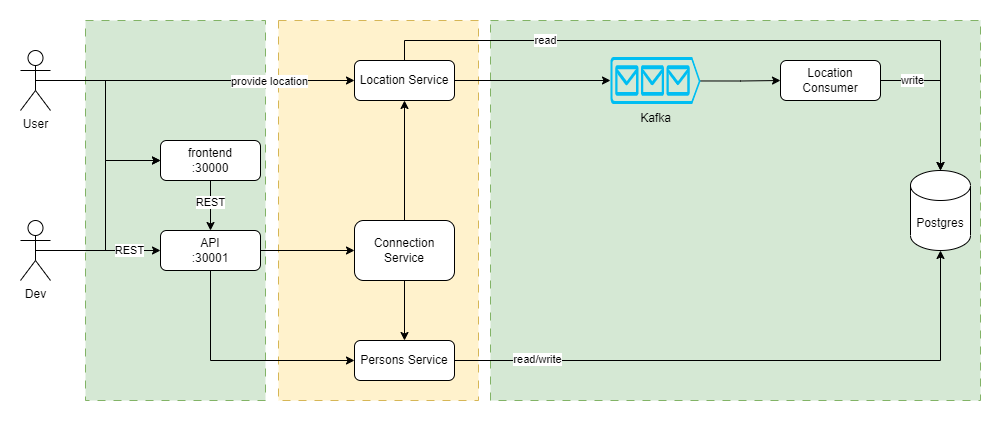

The diagram above was exported from draw.io. Its source (the exported page's mxGraphModel, read from the mxfile embedded in the PNG):
<mxGraphModel dx="1434" dy="800" grid="1" gridSize="10" guides="1" tooltips="1" connect="1" arrows="1" fold="1" page="1" pageScale="1" pageWidth="827" pageHeight="1169" background="#ffffff" math="0" shadow="0">
  <root>
    <mxCell id="0" />
    <mxCell id="1" parent="0" />
    <mxCell id="kFQ5lMziOrp7zh_e6-Vy-46" value="" style="rounded=0;whiteSpace=wrap;html=1;dashed=1;dashPattern=8 8;fillColor=#d5e8d4;strokeColor=#82b366;" vertex="1" parent="1">
      <mxGeometry x="550" y="160" width="490" height="380" as="geometry" />
    </mxCell>
    <mxCell id="kFQ5lMziOrp7zh_e6-Vy-45" value="" style="rounded=0;whiteSpace=wrap;html=1;dashed=1;dashPattern=8 8;fillColor=#d5e8d4;strokeColor=#82b366;" vertex="1" parent="1">
      <mxGeometry x="145" y="160" width="180" height="380" as="geometry" />
    </mxCell>
    <mxCell id="kFQ5lMziOrp7zh_e6-Vy-44" value="" style="rounded=0;whiteSpace=wrap;html=1;dashed=1;dashPattern=8 8;fillColor=#fff2cc;strokeColor=#d6b656;" vertex="1" parent="1">
      <mxGeometry x="338" y="160" width="200" height="380" as="geometry" />
    </mxCell>
    <mxCell id="kFQ5lMziOrp7zh_e6-Vy-27" style="edgeStyle=orthogonalEdgeStyle;rounded=0;orthogonalLoop=1;jettySize=auto;html=1;exitX=0.5;exitY=1;exitDx=0;exitDy=0;entryX=0;entryY=0.5;entryDx=0;entryDy=0;" edge="1" parent="1" source="kFQ5lMziOrp7zh_e6-Vy-2" target="kFQ5lMziOrp7zh_e6-Vy-9">
      <mxGeometry relative="1" as="geometry" />
    </mxCell>
    <mxCell id="kFQ5lMziOrp7zh_e6-Vy-28" style="edgeStyle=orthogonalEdgeStyle;rounded=0;orthogonalLoop=1;jettySize=auto;html=1;exitX=1;exitY=0.5;exitDx=0;exitDy=0;entryX=0;entryY=0.5;entryDx=0;entryDy=0;" edge="1" parent="1" source="kFQ5lMziOrp7zh_e6-Vy-2" target="kFQ5lMziOrp7zh_e6-Vy-7">
      <mxGeometry relative="1" as="geometry" />
    </mxCell>
    <mxCell id="kFQ5lMziOrp7zh_e6-Vy-2" value="API&lt;br&gt;:30001" style="rounded=1;whiteSpace=wrap;html=1;" vertex="1" parent="1">
      <mxGeometry x="220" y="370" width="100" height="40" as="geometry" />
    </mxCell>
    <mxCell id="kFQ5lMziOrp7zh_e6-Vy-23" style="edgeStyle=orthogonalEdgeStyle;rounded=0;orthogonalLoop=1;jettySize=auto;html=1;exitX=0.5;exitY=1;exitDx=0;exitDy=0;entryX=0.5;entryY=0;entryDx=0;entryDy=0;" edge="1" parent="1" source="kFQ5lMziOrp7zh_e6-Vy-4" target="kFQ5lMziOrp7zh_e6-Vy-2">
      <mxGeometry relative="1" as="geometry" />
    </mxCell>
    <mxCell id="kFQ5lMziOrp7zh_e6-Vy-4" value="frontend&lt;br&gt;:30000" style="rounded=1;whiteSpace=wrap;html=1;" vertex="1" parent="1">
      <mxGeometry x="220" y="280" width="100" height="40" as="geometry" />
    </mxCell>
    <mxCell id="kFQ5lMziOrp7zh_e6-Vy-21" style="edgeStyle=orthogonalEdgeStyle;rounded=0;orthogonalLoop=1;jettySize=auto;html=1;exitX=0.5;exitY=0;exitDx=0;exitDy=0;entryX=0.5;entryY=1;entryDx=0;entryDy=0;" edge="1" parent="1" source="kFQ5lMziOrp7zh_e6-Vy-7" target="kFQ5lMziOrp7zh_e6-Vy-10">
      <mxGeometry relative="1" as="geometry" />
    </mxCell>
    <mxCell id="kFQ5lMziOrp7zh_e6-Vy-30" style="edgeStyle=orthogonalEdgeStyle;rounded=0;orthogonalLoop=1;jettySize=auto;html=1;exitX=0.5;exitY=1;exitDx=0;exitDy=0;entryX=0.5;entryY=0;entryDx=0;entryDy=0;" edge="1" parent="1" source="kFQ5lMziOrp7zh_e6-Vy-7" target="kFQ5lMziOrp7zh_e6-Vy-9">
      <mxGeometry relative="1" as="geometry" />
    </mxCell>
    <mxCell id="kFQ5lMziOrp7zh_e6-Vy-7" value="Connection Service" style="rounded=1;whiteSpace=wrap;html=1;" vertex="1" parent="1">
      <mxGeometry x="414" y="360" width="100" height="60" as="geometry" />
    </mxCell>
    <mxCell id="kFQ5lMziOrp7zh_e6-Vy-15" style="edgeStyle=orthogonalEdgeStyle;rounded=0;orthogonalLoop=1;jettySize=auto;html=1;exitX=1;exitY=0.5;exitDx=0;exitDy=0;" edge="1" parent="1" source="kFQ5lMziOrp7zh_e6-Vy-8" target="kFQ5lMziOrp7zh_e6-Vy-11">
      <mxGeometry relative="1" as="geometry" />
    </mxCell>
    <mxCell id="kFQ5lMziOrp7zh_e6-Vy-35" value="write" style="edgeLabel;html=1;align=center;verticalAlign=middle;resizable=0;points=[];" vertex="1" connectable="0" parent="kFQ5lMziOrp7zh_e6-Vy-15">
      <mxGeometry x="-0.2031" relative="1" as="geometry">
        <mxPoint x="-29" y="-1" as="offset" />
      </mxGeometry>
    </mxCell>
    <mxCell id="kFQ5lMziOrp7zh_e6-Vy-8" value="Location Consumer" style="rounded=1;whiteSpace=wrap;html=1;" vertex="1" parent="1">
      <mxGeometry x="840" y="200" width="100" height="40" as="geometry" />
    </mxCell>
    <mxCell id="kFQ5lMziOrp7zh_e6-Vy-29" style="edgeStyle=orthogonalEdgeStyle;rounded=0;orthogonalLoop=1;jettySize=auto;html=1;exitX=1;exitY=0.5;exitDx=0;exitDy=0;entryX=0.5;entryY=1;entryDx=0;entryDy=0;entryPerimeter=0;" edge="1" parent="1" source="kFQ5lMziOrp7zh_e6-Vy-9" target="kFQ5lMziOrp7zh_e6-Vy-11">
      <mxGeometry relative="1" as="geometry" />
    </mxCell>
    <mxCell id="kFQ5lMziOrp7zh_e6-Vy-36" value="read/write" style="edgeLabel;html=1;align=center;verticalAlign=middle;resizable=0;points=[];" vertex="1" connectable="0" parent="kFQ5lMziOrp7zh_e6-Vy-29">
      <mxGeometry x="-0.3398" y="-1" relative="1" as="geometry">
        <mxPoint x="-115" y="-3" as="offset" />
      </mxGeometry>
    </mxCell>
    <mxCell id="kFQ5lMziOrp7zh_e6-Vy-9" value="Persons Service" style="rounded=1;whiteSpace=wrap;html=1;" vertex="1" parent="1">
      <mxGeometry x="414" y="480" width="100" height="40" as="geometry" />
    </mxCell>
    <mxCell id="kFQ5lMziOrp7zh_e6-Vy-17" style="edgeStyle=orthogonalEdgeStyle;rounded=0;orthogonalLoop=1;jettySize=auto;html=1;exitX=1;exitY=0.5;exitDx=0;exitDy=0;entryX=0;entryY=0.5;entryDx=0;entryDy=0;entryPerimeter=0;" edge="1" parent="1" source="kFQ5lMziOrp7zh_e6-Vy-10" target="kFQ5lMziOrp7zh_e6-Vy-12">
      <mxGeometry relative="1" as="geometry" />
    </mxCell>
    <mxCell id="kFQ5lMziOrp7zh_e6-Vy-33" style="edgeStyle=orthogonalEdgeStyle;rounded=0;orthogonalLoop=1;jettySize=auto;html=1;exitX=0.5;exitY=0;exitDx=0;exitDy=0;" edge="1" parent="1" source="kFQ5lMziOrp7zh_e6-Vy-10" target="kFQ5lMziOrp7zh_e6-Vy-11">
      <mxGeometry relative="1" as="geometry" />
    </mxCell>
    <mxCell id="kFQ5lMziOrp7zh_e6-Vy-34" value="read" style="edgeLabel;html=1;align=center;verticalAlign=middle;resizable=0;points=[];" vertex="1" connectable="0" parent="kFQ5lMziOrp7zh_e6-Vy-33">
      <mxGeometry x="-0.5783" y="-1" relative="1" as="geometry">
        <mxPoint x="15" y="-2" as="offset" />
      </mxGeometry>
    </mxCell>
    <mxCell id="kFQ5lMziOrp7zh_e6-Vy-10" value="Location Service" style="rounded=1;whiteSpace=wrap;html=1;" vertex="1" parent="1">
      <mxGeometry x="414" y="200" width="100" height="40" as="geometry" />
    </mxCell>
    <mxCell id="kFQ5lMziOrp7zh_e6-Vy-16" style="edgeStyle=orthogonalEdgeStyle;rounded=0;orthogonalLoop=1;jettySize=auto;html=1;exitX=0.5;exitY=1;exitDx=0;exitDy=0;exitPerimeter=0;" edge="1" parent="1" source="kFQ5lMziOrp7zh_e6-Vy-11">
      <mxGeometry relative="1" as="geometry">
        <mxPoint x="1000" y="368" as="targetPoint" />
      </mxGeometry>
    </mxCell>
    <mxCell id="kFQ5lMziOrp7zh_e6-Vy-11" value="Postgres" style="shape=cylinder3;whiteSpace=wrap;html=1;boundedLbl=1;backgroundOutline=1;size=15;" vertex="1" parent="1">
      <mxGeometry x="970" y="310" width="60" height="80" as="geometry" />
    </mxCell>
    <mxCell id="kFQ5lMziOrp7zh_e6-Vy-14" style="edgeStyle=orthogonalEdgeStyle;rounded=0;orthogonalLoop=1;jettySize=auto;html=1;exitX=1;exitY=0.51;exitDx=0;exitDy=0;exitPerimeter=0;entryX=0;entryY=0.5;entryDx=0;entryDy=0;" edge="1" parent="1" source="kFQ5lMziOrp7zh_e6-Vy-12" target="kFQ5lMziOrp7zh_e6-Vy-8">
      <mxGeometry relative="1" as="geometry" />
    </mxCell>
    <mxCell id="kFQ5lMziOrp7zh_e6-Vy-12" value="Kafka" style="verticalLabelPosition=bottom;html=1;verticalAlign=top;align=center;strokeColor=none;fillColor=#00BEF2;shape=mxgraph.azure.queue_generic;pointerEvents=1;" vertex="1" parent="1">
      <mxGeometry x="670" y="196.5" width="90" height="47" as="geometry" />
    </mxCell>
    <mxCell id="kFQ5lMziOrp7zh_e6-Vy-19" style="edgeStyle=orthogonalEdgeStyle;rounded=0;orthogonalLoop=1;jettySize=auto;html=1;exitX=0.5;exitY=0.5;exitDx=0;exitDy=0;exitPerimeter=0;entryX=0;entryY=0.5;entryDx=0;entryDy=0;" edge="1" parent="1" source="kFQ5lMziOrp7zh_e6-Vy-18" target="kFQ5lMziOrp7zh_e6-Vy-10">
      <mxGeometry relative="1" as="geometry" />
    </mxCell>
    <mxCell id="kFQ5lMziOrp7zh_e6-Vy-20" value="provide location" style="edgeLabel;html=1;align=center;verticalAlign=middle;resizable=0;points=[];" vertex="1" connectable="0" parent="kFQ5lMziOrp7zh_e6-Vy-19">
      <mxGeometry x="-0.0942" y="-3" relative="1" as="geometry">
        <mxPoint x="89" y="-3" as="offset" />
      </mxGeometry>
    </mxCell>
    <mxCell id="kFQ5lMziOrp7zh_e6-Vy-22" style="edgeStyle=orthogonalEdgeStyle;rounded=0;orthogonalLoop=1;jettySize=auto;html=1;exitX=0.5;exitY=0.5;exitDx=0;exitDy=0;exitPerimeter=0;entryX=0;entryY=0.5;entryDx=0;entryDy=0;" edge="1" parent="1" source="kFQ5lMziOrp7zh_e6-Vy-18" target="kFQ5lMziOrp7zh_e6-Vy-4">
      <mxGeometry relative="1" as="geometry" />
    </mxCell>
    <mxCell id="kFQ5lMziOrp7zh_e6-Vy-18" value="User" style="shape=umlActor;verticalLabelPosition=bottom;verticalAlign=top;html=1;outlineConnect=0;" vertex="1" parent="1">
      <mxGeometry x="80" y="190" width="30" height="60" as="geometry" />
    </mxCell>
    <mxCell id="kFQ5lMziOrp7zh_e6-Vy-25" style="edgeStyle=orthogonalEdgeStyle;rounded=0;orthogonalLoop=1;jettySize=auto;html=1;exitX=0.5;exitY=0.5;exitDx=0;exitDy=0;exitPerimeter=0;entryX=0;entryY=0.5;entryDx=0;entryDy=0;" edge="1" parent="1" source="kFQ5lMziOrp7zh_e6-Vy-24" target="kFQ5lMziOrp7zh_e6-Vy-4">
      <mxGeometry relative="1" as="geometry" />
    </mxCell>
    <mxCell id="kFQ5lMziOrp7zh_e6-Vy-26" style="edgeStyle=orthogonalEdgeStyle;rounded=0;orthogonalLoop=1;jettySize=auto;html=1;exitX=0.5;exitY=0.5;exitDx=0;exitDy=0;exitPerimeter=0;entryX=0;entryY=0.5;entryDx=0;entryDy=0;" edge="1" parent="1" source="kFQ5lMziOrp7zh_e6-Vy-24" target="kFQ5lMziOrp7zh_e6-Vy-2">
      <mxGeometry relative="1" as="geometry" />
    </mxCell>
    <mxCell id="kFQ5lMziOrp7zh_e6-Vy-24" value="Dev" style="shape=umlActor;verticalLabelPosition=bottom;verticalAlign=top;html=1;outlineConnect=0;" vertex="1" parent="1">
      <mxGeometry x="80" y="360" width="30" height="60" as="geometry" />
    </mxCell>
    <mxCell id="kFQ5lMziOrp7zh_e6-Vy-41" value="REST" style="edgeLabel;html=1;align=center;verticalAlign=middle;resizable=0;points=[];" vertex="1" connectable="0" parent="1">
      <mxGeometry x="267" y="341" as="geometry">
        <mxPoint x="2" as="offset" />
      </mxGeometry>
    </mxCell>
    <mxCell id="kFQ5lMziOrp7zh_e6-Vy-42" value="REST" style="edgeLabel;html=1;align=center;verticalAlign=middle;resizable=0;points=[];" vertex="1" connectable="0" parent="1">
      <mxGeometry x="186" y="389" as="geometry">
        <mxPoint x="2" as="offset" />
      </mxGeometry>
    </mxCell>
  </root>
</mxGraphModel>